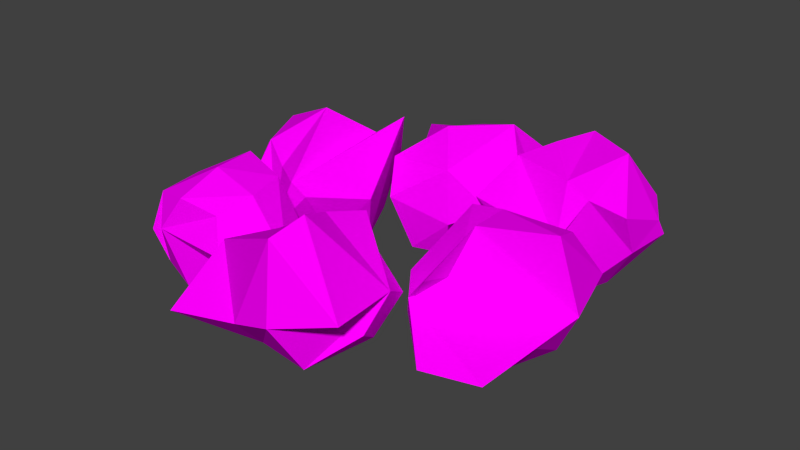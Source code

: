 # Source: Campfire.blend  (saved by Blender 2.73.0; exported with 4.5.12 LTS)
import bpy
from mathutils import Matrix  # noqa: F401  (used for matrix-valued properties, if any)

bpy.ops.wm.read_factory_settings(use_empty=True)
scene = bpy.context.scene
scene.name = 'Scene'

# ---- collections
col_collection_1 = bpy.data.collections.new('Collection 1'); scene.collection.children.link(col_collection_1)

# ---- images (referenced by path relative to the original .blend; pixels are not part of the script)
import os
ASSET_DIR = os.environ.get("B2B_ASSET_DIR", "")  # directory of the original .blend (textures are referenced by path, not embedded)
HERE = os.path.dirname(os.path.abspath(__file__))  # packed textures are extracted next to this script under _unpacked/

def load_image(name, relpath, width, height, colorspace="sRGB"):
    """Load a texture the original file referenced (path relative to the .blend, or extracted next to this script)."""
    p = next((c for c in (os.path.join(HERE, relpath), os.path.join(ASSET_DIR, relpath)) if relpath and os.path.exists(c)), "")
    if p:
        img = bpy.data.images.load(p, check_existing=True)
        img.name = name
    else:  # same state as the original file: an image datablock whose file is absent (Cycles renders it pink)
        img = bpy.data.images.new(name, width, height)
        img.source = "FILE"
        img.filepath = "//" + (relpath or name)
    img.colorspace_settings.name = colorspace
    return img
img_campfire_texture_psd = load_image('Campfire_texture.psd', 'Campfire_texture.psd', 1024, 1024, 'sRGB')

# ---- materials (node trees are filled in below, after node groups)
mat_material = bpy.data.materials.new('Material')
mat_material.alpha_threshold = 0.0
mat_material.roughness = 0.5
mat_material.line_color = (0.0, 0.0, 0.0, 1.0)
mat_campfire = bpy.data.materials.new('CampFire')
mat_campfire.alpha_threshold = 0.0
mat_campfire.roughness = 0.5

# ---- material node trees
mat_campfire.use_nodes = True; mat_campfire.node_tree.nodes.clear()
_N = mat_campfire.node_tree.nodes; _L = mat_campfire.node_tree.links
n0 = _N.new('ShaderNodeOutputMaterial'); n0.name = 'Material Output'; n0.location = (300, 300)
n1 = _N.new('ShaderNodeTexImage'); n1.name = 'Image Texture'; n1.location = (148, 103)
n1.width = 140
n1.image = img_campfire_texture_psd
n2 = _N.new('ShaderNodeBsdfDiffuse'); n2.name = 'Diffuse BSDF'; n2.location = (10, 300)
_L.new(n2.outputs[0], n0.inputs[0])
_L.new(n1.outputs[0], n2.inputs[0])
n0.is_active_output = True

# ---- world
world_world = bpy.data.worlds.new('World'); scene.world = world_world
world_world.color = (0.05088, 0.05088, 0.05088)
world_world.use_sun_shadow = False
world_world.sun_shadow_jitter_overblur = 0.0
world_world.cycles.sampling_method = 'MANUAL'
world_world.cycles.sample_map_resolution = 256

# ---- meshes
me_cube_003 = bpy.data.meshes.new('Cube.003')
me_cube_003.from_pydata([(0.3451, -0.5154, -1.672), (-1.05, 0.4946, -1.986), (-0.009584, 0.4137, -1.007), (-0.5204, -0.8589, -0.9175), (-1.121, -0.5097, -2.01), (0.4504, 0.22, -2.766), (0.579, -0.08706, -1.191), (0.6849, -0.2502, -2.233), (0.2548, 0.7781, -2.126), (-0.08926, -0.9085, -1.13), (-0.7474, -0.09133, -0.7153), (-0.1389, -0.8426, -2.081), (-1.016, -0.8716, -1.544), (0.08748, -0.07201, -2.818), (-0.4274, 0.7554, -1.56), (-0.3643, 0.4685, -2.448), (-0.991, -0.3279, -1.378), (-0.9902, -0.2065, -2.576), (0.6431, 0.1484, -1.76), (0.06964, -0.3392, -0.9431), (-0.3469, -1.068, -1.67), (0.1376, -0.6446, -2.389), (-0.2542, 0.6623, -2.097), (-0.9358, 0.3495, -1.039), (-1.203, -0.3866, -1.864), (-0.6291, 0.101, -2.681), (-1.884, -0.8738, -0.8362), (-1.95, 0.875, -0.7908), (-0.9717, -0.1464, -0.5721), (-1.94, -0.5496, 0.3162), (-2.651, 0.3175, -0.3311), (-2.078, -0.313, -2.018), (-1.2, -0.875, -0.7908), (-1.95, -0.875, -1.541), (-1.366, 0.06866, -1.691), (-1.95, -0.875, -0.04078), (-1.389, 0.06101, 0.2452), (-2.548, -0.6306, -0.7439), (-2.544, -0.0668, 0.1164), (-2.439, -0.2037, -1.741), (-1.01, 0.8143, -1.332), (-2.012, 0.4115, -1.473), (-2.069, 0.2189, -0.01273), (-2.774, 0.5016, -0.9477), (-1.394, -0.6806, -1.346), (-1.394, -0.6806, -0.2352), (-2.505, -0.6806, -0.2352), (-2.516, -0.6684, -1.2), (-1.559, 0.4254, -1.38), (-1.583, 0.2412, 0.3058), (-2.505, 0.4305, -0.2352), (-2.505, 0.4305, -1.346), (1.796, 0.4573, 1.194), (2.627, -0.5667, 0.3705), (2.739, 1.036, 0.6545), (1.586, 0.3396, -0.3161), (1.431, -0.5227, 0.2641), (2.033, -0.1658, 2.144), (1.961, 1.068, 1.084), (1.52, 0.2938, 1.659), (2.751, -0.1432, 1.982), (1.329, 0.8227, 0.2679), (2.649, 0.8959, 0.2577), (0.8882, 0.04816, 0.8428), (1.44, -0.04564, -0.247), (1.499, -0.6984, 1.284), (2.992, 0.104, 0.5756), (2.233, -0.6729, 1.156), (2.187, -0.2371, -0.1381), (1.801, -0.9424, 0.5102), (1.899, 0.7168, 1.878), (1.885, 1.007, 0.4715), (1.09, 0.2513, 0.2931), (1.232, -0.1405, 1.323), (2.79, -0.09911, 1.125), (2.815, 0.2421, -0.1927), (1.854, -0.4629, -0.08319), (1.995, -0.8547, 0.9469), (-0.2308, 0.5019, 1.902), (0.7606, -0.5222, 2.523), (0.5099, 1.081, 2.697), (1.252, 0.2549, 1.638), (0.5904, -0.4781, 1.334), (-1.065, -0.07426, 2.336), (0.1145, 0.8619, 2.163), (-0.7466, 0.3383, 1.74), (-0.8162, -0.1456, 3.026), (0.5634, 0.8672, 1.236), (0.6334, 1.239, 2.283), (-0.0972, 0.09272, 0.9379), (1.09, -0.001086, 1.225), (-0.387, -0.6538, 1.633), (0.6445, 0.1486, 2.925), (-0.09457, -0.6284, 2.319), (1.155, -0.1926, 1.978), (0.4356, -0.8978, 1.75), (-0.673, 0.5105, 2.284), (0.4925, 1.051, 1.823), (0.4842, 0.2958, 1.009), (-0.4863, -0.09593, 1.382), (0.06316, -0.05455, 2.854), (1.352, 0.2866, 2.577), (1.025, -0.4184, 1.666), (0.05484, -0.8102, 2.039), (-2.68, -0.03139, 1.345), (-1.533, -0.04029, 0.4773), (-0.6148, -0.1191, 1.385), (-2.051, 0.1181, 2.108), (-1.773, -0.9383, 1.345), (-1.757, 0.7851, 1.383), (-2.371, -0.03383, 1.997), (-2.452, 0.4279, 1.118), (-2.53, -0.04354, 0.5785), (-2.53, -0.7935, 1.329), (-1.873, 0.7494, 0.7228), (-0.81, -0.4358, 0.668), (-1.389, -0.9902, 0.4316), (-1.143, 0.5804, 1.383), (-1.143, -0.03383, 1.997), (-1.092, -0.8118, 1.503), (-1.757, 0.5804, 1.997), (-1.757, -0.648, 1.997), (-2.277, -0.5352, 1.849), (-2.335, -0.5991, 0.773), (-1.204, -0.7499, 0.7516), (-1.294, -0.249, 1.858), (-2.277, 0.4725, 1.849), (-2.343, 0.2943, 0.8833), (-1.261, 0.6119, 0.8386), (-1.302, 0.4211, 1.838), (1.353, -0.4349, -1.346), (2.225, 1.048, -1.67), (1.097, 0.3531, -2.209), (1.99, -0.5917, -2.351), (2.621, -0.008914, -1.257), (0.9182, 0.5592, -0.3624), (0.8433, -0.2577, -1.769), (1.095, -0.1714, -0.7424), (1.01, 0.8772, -1.126), (1.752, -0.775, -1.949), (1.872, 0.08471, -2.669), (2.004, -0.6886, -0.9219), (2.717, 0.0466, -1.86), (2.019, 0.2651, -0.458), (1.531, 1.046, -2.047), (1.874, 0.8634, -0.8789), (2.484, 0.4421, -2.027), (2.623, 0.5499, -1.009), (0.8397, 0.07897, -1.249), (1.326, -0.3681, -2.142), (2.185, -0.6873, -1.514), (1.699, -0.2402, -0.621), (1.349, 1.045, -1.455), (1.835, 0.5977, -2.348), (2.695, 0.2785, -1.721), (2.208, 0.7256, -0.8273)], [], [(0, 11, 21, 7, 18, 6), (1, 15, 25, 17), (1, 17, 24, 16), (9, 20, 11, 0, 6, 19), (2, 14, 23, 10), (2, 10, 19, 6), (3, 9, 19, 10), (3, 10, 23, 16), (3, 16, 24, 12), (3, 12, 20, 9), (4, 11, 20, 12), (4, 12, 24, 17), (5, 13, 25, 15, 22, 8), (16, 23, 14), (5, 7, 21, 13), (13, 21, 11, 4, 17, 25), (8, 22, 14, 2), (26, 37, 47, 33, 44, 32), (27, 41, 51, 43), (27, 43, 50, 42), (35, 46, 37, 26, 32, 45), (28, 40, 49, 36), (28, 36, 45, 32), (29, 35, 45, 36), (29, 36, 49, 42), (29, 42, 50, 38), (29, 38, 46, 35), (30, 37, 46, 38), (30, 38, 50, 43), (31, 39, 51, 41, 48, 34), (27, 42, 49, 40, 48, 41), (31, 33, 47, 39), (39, 47, 37, 30, 43, 51), (31, 34, 48, 40, 28, 32, 44, 33), (52, 63, 73, 59, 70, 58), (53, 67, 77, 69), (53, 69, 76, 68), (61, 72, 63, 52), (54, 66, 75, 62), (54, 62, 71, 58), (61, 71, 62), (55, 68, 76, 64), (55, 64, 72, 61), (56, 63, 72, 64), (56, 64, 76, 69), (57, 65, 77, 67, 74, 60), (57, 60, 74, 66, 54, 58, 70, 59), (65, 56, 69, 77), (53, 68, 55, 62, 75), (78, 89, 99, 85, 96, 84), (79, 93, 103, 95), (79, 95, 102, 94), (87, 98, 89, 78), (80, 92, 101, 88), (80, 88, 97, 84), (81, 87, 97, 88), (81, 94, 102, 90), (81, 90, 98, 87), (82, 89, 98, 90), (82, 90, 102, 95), (83, 91, 103, 93, 100, 86), (86, 100, 92, 80, 84, 96), (91, 82, 95, 103), (101, 81, 88), (104, 110, 126, 111), (110, 122, 121, 107, 120, 126), (109, 114, 105, 112, 127, 111), (105, 114, 128, 115), (105, 115, 124, 116), (105, 116, 123, 112), (106, 115, 128, 117), (119, 125, 121, 108, 116, 124), (106, 118, 125, 119), (106, 119, 124, 115), (107, 118, 129, 120), (109, 120, 129, 118, 106, 117), (107, 121, 125, 118), (108, 113, 123, 116), (108, 121, 122, 110, 104, 113), (109, 117, 128, 114), (109, 111, 126, 120), (112, 123, 113, 104, 111, 127), (130, 141, 151, 137, 148, 136), (131, 145, 155, 147), (131, 147, 154, 146), (139, 150, 141, 130, 136, 149), (132, 144, 153, 140), (132, 140, 149, 136), (133, 139, 149, 140), (133, 140, 153, 146), (133, 146, 154, 142), (133, 142, 150, 139), (134, 141, 150, 142), (134, 142, 154, 147), (135, 143, 155, 145, 152, 138), (131, 146, 153, 144), (135, 137, 151, 143), (143, 151, 141, 134, 147, 155), (138, 152, 144, 132), (135, 138, 132, 136, 148, 137), (71, 61, 52, 58), (5, 8, 2, 6, 18, 7), (79, 94, 81, 101, 92, 100, 93), (67, 53, 75, 66, 74), (99, 89, 82, 91, 83, 85), (73, 63, 56, 65, 57, 59), (145, 131, 144, 152), (97, 87, 78, 84), (55, 61, 62), (15, 1, 14, 22), (83, 86, 96, 85), (1, 16, 14)])
me_cube_003.polygons.foreach_set('material_index', [1, 1, 1, 1, 1, 1, 1, 1, 1, 1, 1, 1, 1, 1, 1, 1, 1, 1, 1, 1, 1, 1, 1, 1, 1, 1, 1, 1, 1, 1, 1, 1, 1, 1, 1, 1, 1, 1, 1, 1, 1, 1, 1, 1, 1, 1, 1, 1, 1, 1, 1, 1, 1, 1, 1, 1, 1, 1, 1, 1, 1, 1, 1, 1, 1, 1, 1, 1, 1, 1, 1, 1, 1, 1, 1, 1, 1, 1, 1, 1, 1, 1, 1, 1, 1, 1, 1, 1, 1, 1, 1, 1, 1, 1, 1, 1, 1, 1, 1, 1, 1, 1, 1, 1, 1, 1, 1, 1, 1, 1, 1, 1])
_uv = me_cube_003.uv_layers.new(name='UVMap')
_uv.uv.foreach_set('vector', [0.5558, 0.3027, 0.6254, 0.2935, 0.6226, 0.3368, 0.564, 0.3698, 0.5128, 0.3557, 0.4886, 0.3013, 0.227, 0.7917, 0.1771, 0.8106, 0.1762, 0.7617, 0.204, 0.7251, 0.227, 0.7917, 0.204, 0.7251, 0.2782, 0.7304, 0.3158, 0.7664, 0.5603, 0.2262, 0.619, 0.2444, 0.6254, 0.2935, 0.5558, 0.3027, 0.4886, 0.3013, 0.5101, 0.2493, 0.09314, 0.3677, 0.1481, 0.3293, 0.1499, 0.4057, 0.1034, 0.4387, 0.09314, 0.3677, 0.1034, 0.4387, 0.03142, 0.3948, 0.01726, 0.3454, 0.03163, 0.4387, 0.0, 0.4054, 0.03142, 0.3948, 0.1034, 0.4387, 0.3981, 0.8803, 0.346, 0.8206, 0.353, 0.7737, 0.4181, 0.805, 0.3981, 0.8803, 0.4181, 0.805, 0.4656, 0.784, 0.4614, 0.8335, 0.3981, 0.8803, 0.4614, 0.8335, 0.4656, 0.891, 0.4071, 0.91, 0.3621, 0.7288, 0.4554, 0.6926, 0.4593, 0.7418, 0.3985, 0.7737, 0.3621, 0.7288, 0.3985, 0.7737, 0.3491, 0.7392, 0.346, 0.668, 0.2691, 0.919, 0.2794, 0.8789, 0.3441, 0.8623, 0.3441, 0.9113, 0.3439, 0.9466, 0.3121, 0.9779, 0.3158, 0.7664, 0.3158, 0.8278, 0.2447, 0.8623, 0.5885, 0.4208, 0.564, 0.3698, 0.6226, 0.3368, 0.6254, 0.3938, 0.4129, 0.5972, 0.4593, 0.6493, 0.4554, 0.6926, 0.3621, 0.7288, 0.346, 0.668, 0.3503, 0.6328, 0.1063, 0.2547, 0.1313, 0.2821, 0.1481, 0.3293, 0.09314, 0.3677, 0.9965, 0.6484, 0.9965, 0.7159, 0.9632, 0.7006, 0.9429, 0.6369, 0.9391, 0.6051, 0.9918, 0.5937, 0.8832, 0.04854, 0.9395, 0.0, 0.965, 0.0128, 0.9657, 0.04818, 0.8832, 0.04854, 0.9657, 0.04818, 0.9356, 0.1146, 0.9187, 0.1397, 0.5614, 0.855, 0.5577, 0.7967, 0.5881, 0.7679, 0.6151, 0.8228, 0.6151, 0.8765, 0.5625, 0.8803, 0.8901, 0.2608, 0.8901, 0.3785, 0.7841, 0.2367, 0.809, 0.2262, 0.151, 0.0974, 0.1762, 0.1716, 0.106, 0.1563, 0.08001, 0.1101, 0.1062, 0.2138, 0.06832, 0.1948, 0.106, 0.1563, 0.1762, 0.1716, 0.6736, 0.2193, 0.6333, 0.2126, 0.6281, 0.1874, 0.6736, 0.1552, 0.1604, 0.7183, 0.1604, 0.7981, 0.1396, 0.8376, 0.1214, 0.7824, 0.5134, 0.86, 0.4886, 0.7868, 0.5577, 0.7967, 0.5614, 0.855, 0.4899, 0.7432, 0.5881, 0.7679, 0.5577, 0.7967, 0.4886, 0.7868, 0.9555, 0.1097, 0.9657, 0.1617, 0.9356, 0.1146, 0.9657, 0.04818, 0.9705, 0.9697, 0.9504, 0.9935, 0.8772, 0.9935, 0.8836, 0.9538, 0.8794, 0.9105, 0.9237, 0.8997, 0.787, 0.3554, 0.7626, 0.2595, 0.7841, 0.2367, 0.8901, 0.3785, 0.8635, 0.3582, 0.833, 0.3668, 0.8726, 0.6615, 0.9429, 0.6369, 0.9632, 0.7006, 0.8916, 0.7026, 0.5196, 1.0, 0.4886, 0.9389, 0.4975, 0.8972, 0.5712, 0.8803, 0.5671, 0.9425, 0.5712, 0.9777, 0.006762, 0.0093, 0.08983, 0.004708, 0.1152, 0.02427, 0.1762, 0.0, 0.151, 0.0974, 0.08001, 0.1101, 0.05539, 0.06104, 0.0, 0.06622, 0.229, 0.2883, 0.2205, 0.3815, 0.1774, 0.3503, 0.1762, 0.2911, 0.186, 0.2332, 0.2718, 0.247, 0.2508, 0.1684, 0.2828, 0.09258, 0.3129, 0.1121, 0.3338, 0.1539, 0.2508, 0.1684, 0.3338, 0.1539, 0.2966, 0.2132, 0.2577, 0.2192, 0.3161, 0.3374, 0.2811, 0.3845, 0.2205, 0.3815, 0.229, 0.2883, 0.1762, 0.4353, 0.2682, 0.4095, 0.2791, 0.4545, 0.2017, 0.457, 0.322, 0.2262, 0.3468, 0.2593, 0.319, 0.2849, 0.2718, 0.247, 0.1998, 0.5733, 0.1794, 0.5177, 0.2017, 0.457, 0.266, 0.5688, 0.3184, 0.5051, 0.3358, 0.5311, 0.2991, 0.5767, 0.3468, 0.3811, 0.3191, 0.4095, 0.2811, 0.3845, 0.3161, 0.3374, 0.9577, 0.4707, 0.9893, 0.5505, 0.9288, 0.5408, 0.8913, 0.4917, 0.9577, 0.4707, 0.8913, 0.4917, 0.915, 0.4377, 0.9893, 0.4208, 0.2559, 0.0, 0.3338, 0.0807, 0.3129, 0.1121, 0.2828, 0.09258, 0.2031, 0.09781, 0.2064, 0.01515, 0.4411, 0.2262, 0.4886, 0.2677, 0.4886, 0.3397, 0.4879, 0.3991, 0.4026, 0.4173, 0.3468, 0.354, 0.3677, 0.2749, 0.3729, 0.2624, 0.591, 0.4885, 0.5451, 0.422, 0.6046, 0.4208, 0.6277, 0.4613, 0.3358, 0.445, 0.3184, 0.5051, 0.266, 0.5688, 0.2017, 0.457, 0.2791, 0.4545, 0.09094, 0.8231, 0.0, 0.8054, 0.03787, 0.7657, 0.06683, 0.7822, 0.121, 0.7961, 0.121, 0.869, 0.7649, 0.02288, 0.7001, 0.05854, 0.6813, 0.03202, 0.6762, 0.0, 0.06293, 0.5578, 0.0209, 0.4793, 0.09643, 0.4785, 0.1188, 0.5105, 0.03733, 0.9011, 0.01602, 0.8538, 0.0, 0.8054, 0.09094, 0.8231, 0.9941, 0.8478, 0.9202, 0.8997, 0.878, 0.8419, 0.9941, 0.8039, 0.5913, 0.1823, 0.5496, 0.1995, 0.5055, 0.1746, 0.538, 0.1397, 0.7671, 0.7003, 0.8633, 0.6927, 0.8726, 0.73, 0.867, 0.7713, 0.1616, 0.4808, 0.1188, 0.5105, 0.09643, 0.4785, 0.1358, 0.4387, 0.7671, 0.7003, 0.7697, 0.6554, 0.838, 0.6382, 0.8633, 0.6927, 0.7791, 0.6038, 0.8726, 0.5937, 0.838, 0.6382, 0.7697, 0.6554, 0.0662, 0.4425, 0.1358, 0.4387, 0.09643, 0.4785, 0.0209, 0.4793, 0.6619, 0.1552, 0.6281, 0.06241, 0.6813, 0.03202, 0.7001, 0.05854, 0.7649, 0.1025, 0.7298, 0.1462, 0.6281, 0.01263, 0.6183, 0.07021, 0.6281, 0.1201, 0.5913, 0.1823, 0.538, 0.1397, 0.5473, 0.06736, 0.7293, 0.3024, 0.678, 0.2267, 0.7383, 0.2262, 0.7626, 0.2667, 0.878, 0.8419, 0.8772, 0.7713, 0.9941, 0.8039, 0.2012, 0.8623, 0.2691, 0.8815, 0.2498, 0.9255, 0.1762, 0.9103, 0.8362, 0.8907, 0.8315, 0.8413, 0.8772, 0.817, 0.8658, 0.8943, 0.8772, 0.9162, 0.8315, 0.9226, 0.357, 0.1439, 0.3991, 0.1527, 0.4413, 0.07718, 0.4953, 0.1447, 0.4476, 0.1532, 0.4339, 0.1686, 0.4413, 0.07718, 0.3991, 0.1527, 0.3659, 0.1009, 0.4142, 0.0, 0.4413, 0.07718, 0.4142, 0.0, 0.4532, 0.005276, 0.4953, 0.003269, 0.6277, 0.6755, 0.6287, 0.5991, 0.7104, 0.6669, 0.7007, 0.7245, 0.3468, 0.004475, 0.4142, 0.0, 0.3659, 0.1009, 0.3338, 0.08798, 0.8336, 0.4723, 0.7984, 0.4474, 0.8541, 0.4208, 0.8913, 0.476, 0.8913, 0.5654, 0.8544, 0.5424, 0.7556, 0.5028, 0.7699, 0.4405, 0.7984, 0.4474, 0.8336, 0.4723, 0.7556, 0.5028, 0.8336, 0.4723, 0.8544, 0.5424, 0.808, 0.5613, 0.2546, 0.5767, 0.311, 0.6357, 0.2616, 0.6442, 0.2293, 0.6077, 0.1965, 0.6571, 0.2293, 0.6077, 0.2616, 0.6442, 0.311, 0.6357, 0.3293, 0.7118, 0.245, 0.69, 0.2546, 0.5767, 0.3293, 0.5929, 0.3171, 0.635, 0.311, 0.6357, 0.7207, 0.5937, 0.7671, 0.6448, 0.7104, 0.6669, 0.6287, 0.5991, 0.8276, 0.7713, 0.8772, 0.817, 0.8315, 0.8413, 0.8362, 0.8907, 0.7671, 0.8801, 0.7759, 0.8121, 0.1965, 0.6571, 0.245, 0.69, 0.222, 0.7251, 0.1762, 0.7003, 0.2062, 0.9788, 0.1762, 0.9103, 0.2498, 0.9255, 0.2691, 0.9644, 0.7007, 0.7245, 0.7104, 0.6669, 0.7671, 0.6448, 0.7671, 0.7086, 0.7286, 0.7379, 0.7061, 0.7298, 0.4214, 0.5398, 0.346, 0.5097, 0.3882, 0.4673, 0.4412, 0.4839, 0.4886, 0.5131, 0.4816, 0.5715, 0.7985, 0.1611, 0.7649, 0.08297, 0.7976, 0.07815, 0.844, 0.09095, 0.7985, 0.1611, 0.844, 0.09095, 0.882, 0.1328, 0.8629, 0.1611, 0.3864, 0.5972, 0.3476, 0.5512, 0.346, 0.5097, 0.4214, 0.5398, 0.4816, 0.5715, 0.448, 0.597, 0.0, 0.7144, 0.007669, 0.6382, 0.04886, 0.6768, 0.06976, 0.7303, 0.9224, 0.347, 0.8901, 0.2619, 0.9673, 0.295, 0.9976, 0.347, 0.9536, 0.2262, 1.0, 0.2449, 0.9673, 0.295, 0.8901, 0.2619, 0.1183, 0.7657, 0.06976, 0.7303, 0.04886, 0.6768, 0.1183, 0.6534, 0.1604, 0.5983, 0.1604, 0.7106, 0.1284, 0.7183, 0.1183, 0.6946, 0.526, 0.592, 0.6094, 0.6583, 0.514, 0.6727, 0.4886, 0.6236, 0.5863, 0.7127, 0.4895, 0.7255, 0.514, 0.6727, 0.6094, 0.6583, 0.5863, 0.7127, 0.6094, 0.6583, 0.6219, 0.674, 0.6219, 0.7432, 0.6277, 0.7379, 0.732, 0.7484, 0.7287, 0.8056, 0.6961, 0.8113, 0.6595, 0.8563, 0.6351, 0.8158, 0.07476, 0.5983, 0.1183, 0.6534, 0.04886, 0.6768, 0.007669, 0.6382, 0.4886, 0.4173, 0.4412, 0.4839, 0.3882, 0.4673, 0.3901, 0.4205, 0.8026, 0.02098, 0.8124, 0.0, 0.8696, 0.005085, 0.8832, 0.07992, 0.844, 0.09095, 0.7976, 0.07815, 0.7421, 0.5005, 0.7556, 0.5419, 0.736, 0.5937, 0.6586, 0.5653, 0.7556, 0.4214, 0.7421, 0.5005, 0.6586, 0.5653, 0.6277, 0.4953, 0.6754, 0.469, 0.7002, 0.4208, 0.319, 0.2849, 0.3161, 0.3374, 0.229, 0.2883, 0.2718, 0.247, 0.05366, 0.2138, 0.1063, 0.2547, 0.09314, 0.3677, 0.01726, 0.3454, 0.03239, 0.2891, 0.001305, 0.2627, 0.06293, 0.5578, 0.1188, 0.5105, 0.1616, 0.4808, 0.1616, 0.5718, 0.1009, 0.5983, 0.04777, 0.5854, 0.0, 0.5303, 0.2828, 0.09258, 0.2508, 0.1684, 0.1802, 0.2262, 0.1762, 0.1515, 0.2031, 0.09781, 0.6784, 0.3333, 0.6254, 0.3029, 0.678, 0.2267, 0.7293, 0.3024, 0.7626, 0.3989, 0.6857, 0.3824, 0.5401, 0.5207, 0.4886, 0.4911, 0.5451, 0.422, 0.591, 0.4885, 0.6277, 0.592, 0.5478, 0.5757, 0.6961, 0.8113, 0.732, 0.8885, 0.6881, 0.9051, 0.6595, 0.8563, 0.09318, 0.9075, 0.03733, 0.9011, 0.09094, 0.8231, 0.121, 0.869, 0.266, 0.5688, 0.1998, 0.5733, 0.2017, 0.457, 0.1771, 0.8106, 0.227, 0.7917, 0.2447, 0.8623, 0.1985, 0.8441, 0.5567, 0.0, 0.6281, 0.01263, 0.5473, 0.06736, 0.4953, 0.04713, 0.227, 0.7917, 0.3158, 0.7664, 0.2447, 0.8623])
me_cube_003.materials.append(mat_material)
me_cube_003.materials.append(mat_campfire)
me_cube_003.use_remesh_preserve_volume = False
me_cube_003.use_remesh_preserve_attributes = False
me_cube_003.use_mirror_vertex_groups = False
me_cube_003.update()

# ---- objects
ob_cube_003 = bpy.data.objects.new('Cube.003', me_cube_003)

# ---- transforms, parenting, visibility, modifiers, constraints
ob_cube_003.location = (0.0, 5.96e-08, 0.0)
ob_cube_003.rotation_euler = (1.571, 0.0, 0.0)
ob_cube_003.lock_rotations_4d = False
ob_cube_003.empty_display_type = 'ARROWS'
ob_cube_003.lineart.crease_threshold = 0.0

# ---- collection membership
col_collection_1.objects.link(ob_cube_003)

# ---- scene / render settings (as saved in the file)
scene.frame_start = 1; scene.frame_end = 250; scene.frame_set(1)
scene.render.engine = 'CYCLES'
scene.render.resolution_percentage = 50
scene.render.dither_intensity = 0.0
scene.cycles.use_denoising = False
scene.cycles.samples = 10
scene.cycles.sampling_pattern = 'TABULATED_SOBOL'
scene.cycles.light_sampling_threshold = 0.0
scene.cycles.use_adaptive_sampling = False
scene.cycles.use_light_tree = False
scene.cycles.blur_glossy = 0.0
scene.cycles.pixel_filter_type = 'GAUSSIAN'
scene.cycles.sample_clamp_indirect = 0.0
scene.cycles.bake_type = 'AO'
scene.view_settings.view_transform = 'Standard'
bpy.context.view_layer.update()

# ---- added for rendering (the .blend has no active camera and no usable light): camera, sun
cam_auto = bpy.data.cameras.new('AutoCamera')
cam_auto.lens = 50.0
cam_auto.sensor_width = 36.0
cam_auto.clip_end = 1000.0
ob_auto_camera = bpy.data.objects.new('AutoCamera', cam_auto)
scene.collection.objects.link(ob_auto_camera)
ob_auto_camera.location = (7.99877, -9.57172, 6.397)
ob_auto_camera.rotation_euler = (1.09748, -7.21219e-08, 0.694738)
scene.camera = ob_auto_camera
light_auto_sun = bpy.data.lights.new('AutoSun', 'SUN')
light_auto_sun.energy = 3.0
light_auto_sun.angle = 0.0523599
ob_auto_sun = bpy.data.objects.new('AutoSun', light_auto_sun)
scene.collection.objects.link(ob_auto_sun)
ob_auto_sun.rotation_euler = (0.872665, 0.174533, 0.523599)
bpy.context.view_layer.update()
